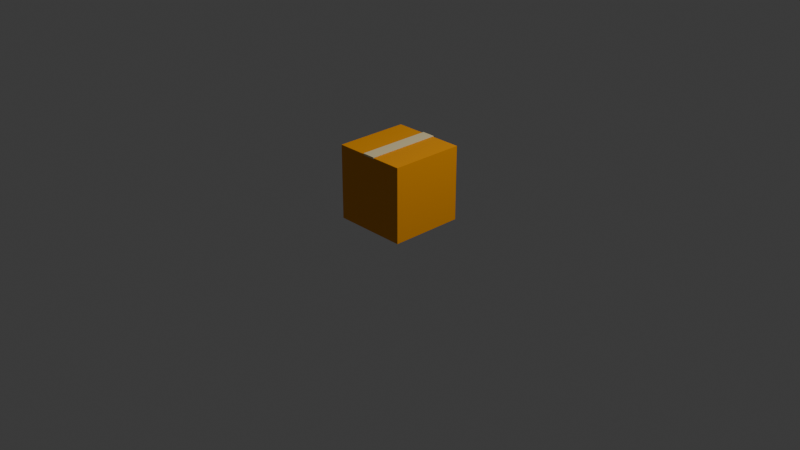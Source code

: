 # Source: package.blend  (saved by Blender 4.0.36; exported with 4.5.12 LTS)
import bpy
from mathutils import Matrix  # noqa: F401  (used for matrix-valued properties, if any)

bpy.ops.wm.read_factory_settings(use_empty=True)
scene = bpy.context.scene
scene.name = 'Scene'

# ---- collections
col_collection = bpy.data.collections.new('Collection'); scene.collection.children.link(col_collection)

# ---- materials (node trees are filled in below, after node groups)
mat_material_001 = bpy.data.materials.new('Material.001')
mat_material_001.use_transparent_shadow = False
mat_material_002 = bpy.data.materials.new('Material.002')
mat_material_002.use_transparent_shadow = False

# ---- material node trees
mat_material_001.use_nodes = True; mat_material_001.node_tree.nodes.clear()
_N = mat_material_001.node_tree.nodes; _L = mat_material_001.node_tree.links
n0 = _N.new('ShaderNodeBsdfPrincipled'); n0.name = 'Principled BSDF'; n0.location = (10, 300)
n0.inputs[0].default_value = (0.8551, 0.3278, 0.0, 1.0)
n0.inputs[3].default_value = 1.45
n1 = _N.new('ShaderNodeOutputMaterial'); n1.name = 'Material Output'; n1.location = (300, 300)
_L.new(n0.outputs[0], n1.inputs[0])
n1.is_active_output = True
mat_material_002.use_nodes = True; mat_material_002.node_tree.nodes.clear()
_N = mat_material_002.node_tree.nodes; _L = mat_material_002.node_tree.links
n0 = _N.new('ShaderNodeBsdfPrincipled'); n0.name = 'Principled BSDF'; n0.location = (10, 300)
n0.inputs[0].default_value = (0.815, 0.6867, 0.3813, 1.0)
n0.inputs[3].default_value = 1.45
n1 = _N.new('ShaderNodeOutputMaterial'); n1.name = 'Material Output'; n1.location = (300, 300)
_L.new(n0.outputs[0], n1.inputs[0])
n1.is_active_output = True

# ---- world
world_world = bpy.data.worlds.new('World'); scene.world = world_world
world_world.use_nodes = True; world_world.node_tree.nodes.clear()
_N = world_world.node_tree.nodes; _L = world_world.node_tree.links
n0 = _N.new('ShaderNodeOutputWorld'); n0.name = 'World Output'; n0.location = (300, 300)
n1 = _N.new('ShaderNodeBackground'); n1.name = 'Background'; n1.location = (10, 300)
n1.inputs[0].default_value = (0.05088, 0.05088, 0.05088, 1.0)
_L.new(n1.outputs[0], n0.inputs[0])
n0.is_active_output = True
world_world.color = (0.05088, 0.05088, 0.05088)
world_world.use_sun_shadow = False
world_world.sun_shadow_jitter_overblur = 0.0

# ---- cameras
cam_camera = bpy.data.cameras.new('Camera')
cam_camera.clip_end = 100.0
cam_camera.ortho_scale = 7.314

# ---- lights
light_light = bpy.data.lights.new('Light', 'POINT')
light_light.transmission_factor = 0.0
light_light.use_soft_falloff = False
light_light.energy = 1000.0
light_light.shadow_soft_size = 0.1
light_light.shadow_maximum_resolution = 0.006
light_light.use_absolute_resolution = True

# ---- meshes
me_cube_002 = bpy.data.meshes.new('Cube.002')
me_cube_002.from_pydata([(1.0, 1.0, 2.006), (1.0, 1.0, 0.006318), (1.0, -1.0, 2.006), (1.0, -1.0, 0.006318), (-1.0, 1.0, 2.006), (-1.0, 1.0, 0.006318), (-1.0, -1.0, 2.006), (-1.0, -1.0, 0.006318)], [], [(0, 4, 6, 2), (3, 2, 6, 7), (7, 6, 4, 5), (5, 1, 3, 7), (1, 0, 2, 3), (5, 4, 0, 1)])
_uv = me_cube_002.uv_layers.new(name='UVMap')
_uv.uv.foreach_set('vector', [0.625, 0.5, 0.875, 0.5, 0.875, 0.75, 0.625, 0.75, 0.375, 0.75, 0.625, 0.75, 0.625, 1.0, 0.375, 1.0, 0.375, 0.0, 0.625, 0.0, 0.625, 0.25, 0.375, 0.25, 0.125, 0.5, 0.375, 0.5, 0.375, 0.75, 0.125, 0.75, 0.375, 0.5, 0.625, 0.5, 0.625, 0.75, 0.375, 0.75, 0.375, 0.25, 0.625, 0.25, 0.625, 0.5, 0.375, 0.5])
me_cube_002.materials.append(mat_material_001)
me_cube_002.materials.append(mat_material_002)
me_cube_002.use_mirror_vertex_groups = False
me_cube_002.update()
me_cube_001 = bpy.data.meshes.new('Cube.001')
me_cube_001.from_pydata([(0.1799, -1.005, 2.007), (0.1799, 1.005, 2.007), (-0.1799, -1.005, 2.007), (-0.1799, 1.005, 2.007), (0.1799, -1.005, 1.961), (0.1799, 1.005, 1.961), (-0.1799, -1.005, 1.961), (-0.1799, 1.005, 1.961)], [], [(0, 1, 3, 2), (3, 1, 5, 7), (0, 2, 6, 4)])
me_cube_001.polygons.foreach_set('material_index', [1, 1, 1])
_uv = me_cube_001.uv_layers.new(name='UVMap')
_uv.uv.foreach_set('vector', [0.0, 0.0, 1.0, 0.0, 1.0, 1.0, 0.0, 1.0, 1.0, 1.0, 1.0, 0.0, 1.0, 0.0, 1.0, 1.0, 0.0, 0.0, 0.0, 1.0, 0.0, 1.0, 0.0, 0.0])
me_cube_001.materials.append(mat_material_001)
me_cube_001.materials.append(mat_material_002)
me_cube_001.use_mirror_vertex_groups = False
me_cube_001.update()

# ---- objects
ob_light_noimp = bpy.data.objects.new('Light-noimp', light_light)
ob_camera_noimp = bpy.data.objects.new('Camera-noimp', cam_camera)
ob_cube_002_rigid = bpy.data.objects.new('Cube.002-rigid', me_cube_002)
ob_cube_003_rigid = bpy.data.objects.new('Cube.003-rigid', me_cube_001)

# ---- transforms, parenting, visibility, modifiers, constraints
ob_light_noimp.location = (4.076, 1.005, 5.904)
ob_light_noimp.rotation_euler = (0.6503, 0.05522, 1.866)
ob_light_noimp.lock_rotations_4d = False
ob_light_noimp.empty_display_type = 'ARROWS'
ob_light_noimp.color = (0.0, 0.0, 0.0, 0.0)
ob_light_noimp.lineart.crease_threshold = 0.0
ob_camera_noimp.location = (7.359, -6.926, 4.958)
ob_camera_noimp.rotation_euler = (1.109, 0.0, 0.8149)
ob_camera_noimp.lock_rotations_4d = False
ob_camera_noimp.empty_display_type = 'ARROWS'
ob_camera_noimp.color = (0.0, 0.0, 0.0, 0.0)
ob_camera_noimp.display_type = 'WIRE'
ob_camera_noimp.lineart.crease_threshold = 0.0
ob_cube_002_rigid.location = (0.0, 0.0, 0.0)
ob_cube_002_rigid.scale = (0.4, 0.4, 0.4)
ob_cube_002_rigid.lock_rotations_4d = False
ob_cube_002_rigid.empty_display_type = 'ARROWS'
ob_cube_002_rigid.lineart.crease_threshold = 0.0
ob_cube_003_rigid.location = (0.0, 0.0, 0.008425)
ob_cube_003_rigid.scale = (0.4, 0.4012, 0.4)
ob_cube_003_rigid.lock_rotations_4d = False
ob_cube_003_rigid.empty_display_type = 'ARROWS'
ob_cube_003_rigid.lineart.crease_threshold = 0.0
_m = ob_cube_003_rigid.modifiers.new('Solidify', 'SOLIDIFY')
_m.thickness = 0.02

# ---- collection membership
col_collection.objects.link(ob_light_noimp)
col_collection.objects.link(ob_camera_noimp)
col_collection.objects.link(ob_cube_002_rigid)
col_collection.objects.link(ob_cube_003_rigid)

# ---- scene / render settings (as saved in the file)
scene.camera = ob_camera_noimp
scene.frame_start = 1; scene.frame_end = 250; scene.frame_set(1)
scene.render.engine = 'BLENDER_EEVEE_NEXT'
scene.cycles.sampling_pattern = 'TABULATED_SOBOL'
bpy.context.view_layer.update()
